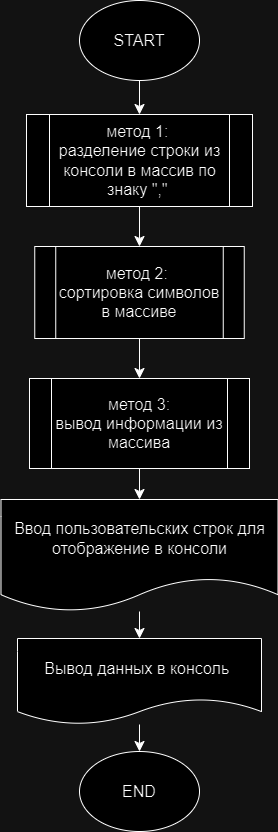

The diagram above was exported from draw.io. Its source (the exported page's mxGraphModel, read from the mxfile embedded in the PNG):
<mxGraphModel dx="1450" dy="951" grid="0" gridSize="10" guides="1" tooltips="1" connect="1" arrows="1" fold="1" page="0" pageScale="1" pageWidth="827" pageHeight="1169" math="0" shadow="0">
  <root>
    <mxCell id="0" />
    <mxCell id="1" parent="0" />
    <mxCell id="kPTkwhRoj4_SJf5t6Ci9-4" value="" style="edgeStyle=none;curved=1;rounded=0;orthogonalLoop=1;jettySize=auto;html=1;fontSize=12;startSize=8;endSize=8;" parent="1" source="kPTkwhRoj4_SJf5t6Ci9-2" target="kPTkwhRoj4_SJf5t6Ci9-3" edge="1">
      <mxGeometry relative="1" as="geometry" />
    </mxCell>
    <mxCell id="kPTkwhRoj4_SJf5t6Ci9-2" value="START" style="ellipse;whiteSpace=wrap;html=1;fontSize=16;" parent="1" vertex="1">
      <mxGeometry x="-171" y="-64" width="120" height="80" as="geometry" />
    </mxCell>
    <mxCell id="kPTkwhRoj4_SJf5t6Ci9-6" value="" style="edgeStyle=none;curved=1;rounded=0;orthogonalLoop=1;jettySize=auto;html=1;fontSize=12;startSize=8;endSize=8;" parent="1" source="kPTkwhRoj4_SJf5t6Ci9-3" target="kPTkwhRoj4_SJf5t6Ci9-5" edge="1">
      <mxGeometry relative="1" as="geometry" />
    </mxCell>
    <mxCell id="kPTkwhRoj4_SJf5t6Ci9-3" value="метод 1:&amp;nbsp;&lt;br&gt;разделение строки из консоли в массив по знаку &quot;,&quot;&amp;nbsp;" style="shape=process;whiteSpace=wrap;html=1;backgroundOutline=1;fontSize=16;" parent="1" vertex="1">
      <mxGeometry x="-224" y="50" width="226" height="92" as="geometry" />
    </mxCell>
    <mxCell id="kPTkwhRoj4_SJf5t6Ci9-8" value="" style="edgeStyle=none;curved=1;rounded=0;orthogonalLoop=1;jettySize=auto;html=1;fontSize=12;startSize=8;endSize=8;" parent="1" source="kPTkwhRoj4_SJf5t6Ci9-5" target="kPTkwhRoj4_SJf5t6Ci9-7" edge="1">
      <mxGeometry relative="1" as="geometry" />
    </mxCell>
    <mxCell id="kPTkwhRoj4_SJf5t6Ci9-5" value="метод 2:&amp;nbsp;&lt;br&gt;сортировка символов в массиве" style="shape=process;whiteSpace=wrap;html=1;backgroundOutline=1;fontSize=16;" parent="1" vertex="1">
      <mxGeometry x="-215.75" y="182" width="209.5" height="92" as="geometry" />
    </mxCell>
    <mxCell id="kPTkwhRoj4_SJf5t6Ci9-10" value="" style="edgeStyle=none;curved=1;rounded=0;orthogonalLoop=1;jettySize=auto;html=1;fontSize=12;startSize=8;endSize=8;" parent="1" source="kPTkwhRoj4_SJf5t6Ci9-7" target="kPTkwhRoj4_SJf5t6Ci9-9" edge="1">
      <mxGeometry relative="1" as="geometry" />
    </mxCell>
    <mxCell id="kPTkwhRoj4_SJf5t6Ci9-7" value="метод 3:&lt;br&gt;вывод информации из массива" style="shape=process;whiteSpace=wrap;html=1;backgroundOutline=1;fontSize=16;" parent="1" vertex="1">
      <mxGeometry x="-221" y="314" width="220" height="90" as="geometry" />
    </mxCell>
    <mxCell id="kPTkwhRoj4_SJf5t6Ci9-16" value="" style="edgeStyle=none;curved=1;rounded=0;orthogonalLoop=1;jettySize=auto;html=1;fontSize=12;startSize=8;endSize=8;" parent="1" source="kPTkwhRoj4_SJf5t6Ci9-9" target="kPTkwhRoj4_SJf5t6Ci9-15" edge="1">
      <mxGeometry relative="1" as="geometry" />
    </mxCell>
    <mxCell id="kPTkwhRoj4_SJf5t6Ci9-9" value="Ввод пользовательских строк для отображение в консоли" style="shape=document;whiteSpace=wrap;html=1;boundedLbl=1;fontSize=16;" parent="1" vertex="1">
      <mxGeometry x="-249.5" y="435" width="277" height="112" as="geometry" />
    </mxCell>
    <mxCell id="kPTkwhRoj4_SJf5t6Ci9-18" value="" style="edgeStyle=none;curved=1;rounded=0;orthogonalLoop=1;jettySize=auto;html=1;fontSize=12;startSize=8;endSize=8;" parent="1" source="kPTkwhRoj4_SJf5t6Ci9-15" target="kPTkwhRoj4_SJf5t6Ci9-17" edge="1">
      <mxGeometry relative="1" as="geometry" />
    </mxCell>
    <mxCell id="kPTkwhRoj4_SJf5t6Ci9-15" value="Вывод данных в консоль&amp;nbsp;" style="shape=document;whiteSpace=wrap;html=1;boundedLbl=1;fontSize=16;" parent="1" vertex="1">
      <mxGeometry x="-233" y="574" width="244" height="86" as="geometry" />
    </mxCell>
    <mxCell id="kPTkwhRoj4_SJf5t6Ci9-17" value="END" style="ellipse;whiteSpace=wrap;html=1;fontSize=16;" parent="1" vertex="1">
      <mxGeometry x="-171" y="687" width="120" height="80" as="geometry" />
    </mxCell>
  </root>
</mxGraphModel>